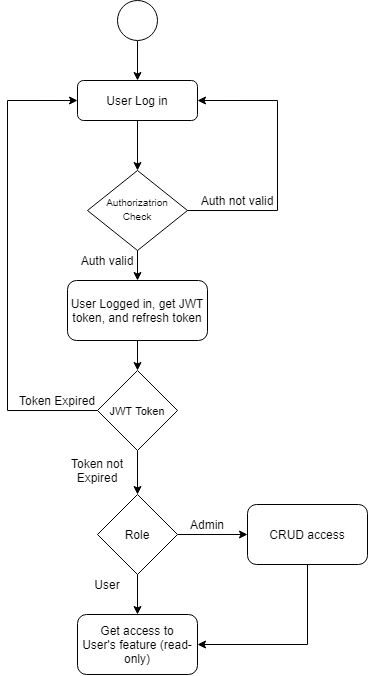

The diagram above was exported from draw.io. Its source (the exported page's mxGraphModel, read from the mxfile embedded in the PNG):
<mxGraphModel dx="716" dy="399" grid="1" gridSize="10" guides="1" tooltips="1" connect="1" arrows="1" fold="1" page="1" pageScale="1" pageWidth="827" pageHeight="1169" math="0" shadow="0">
  <root>
    <mxCell id="WIyWlLk6GJQsqaUBKTNV-0" />
    <mxCell id="WIyWlLk6GJQsqaUBKTNV-1" parent="WIyWlLk6GJQsqaUBKTNV-0" />
    <mxCell id="yJQMr8tAd46NpIHkj_RG-40" style="edgeStyle=orthogonalEdgeStyle;rounded=0;orthogonalLoop=1;jettySize=auto;html=1;" edge="1" parent="WIyWlLk6GJQsqaUBKTNV-1" source="WIyWlLk6GJQsqaUBKTNV-3" target="WIyWlLk6GJQsqaUBKTNV-6">
      <mxGeometry relative="1" as="geometry" />
    </mxCell>
    <mxCell id="WIyWlLk6GJQsqaUBKTNV-3" value="User Log in" style="rounded=1;whiteSpace=wrap;html=1;fontSize=12;glass=0;strokeWidth=1;shadow=0;" parent="WIyWlLk6GJQsqaUBKTNV-1" vertex="1">
      <mxGeometry x="330" y="80" width="120" height="40" as="geometry" />
    </mxCell>
    <mxCell id="yJQMr8tAd46NpIHkj_RG-8" style="edgeStyle=orthogonalEdgeStyle;rounded=0;orthogonalLoop=1;jettySize=auto;html=1;" edge="1" parent="WIyWlLk6GJQsqaUBKTNV-1" source="WIyWlLk6GJQsqaUBKTNV-6" target="yJQMr8tAd46NpIHkj_RG-7">
      <mxGeometry relative="1" as="geometry" />
    </mxCell>
    <mxCell id="yJQMr8tAd46NpIHkj_RG-28" style="edgeStyle=orthogonalEdgeStyle;rounded=0;orthogonalLoop=1;jettySize=auto;html=1;entryX=1;entryY=0.5;entryDx=0;entryDy=0;" edge="1" parent="WIyWlLk6GJQsqaUBKTNV-1" source="WIyWlLk6GJQsqaUBKTNV-6" target="WIyWlLk6GJQsqaUBKTNV-3">
      <mxGeometry relative="1" as="geometry">
        <Array as="points">
          <mxPoint x="390" y="210" />
          <mxPoint x="530" y="210" />
          <mxPoint x="530" y="100" />
        </Array>
      </mxGeometry>
    </mxCell>
    <mxCell id="WIyWlLk6GJQsqaUBKTNV-6" value="&lt;span style=&quot;line-height: 100%&quot;&gt;&lt;font style=&quot;font-size: 10px&quot;&gt;Authorizatrion Check&lt;/font&gt;&lt;/span&gt;" style="rhombus;whiteSpace=wrap;html=1;shadow=0;fontFamily=Helvetica;fontSize=12;align=center;strokeWidth=1;spacing=6;spacingTop=-4;" parent="WIyWlLk6GJQsqaUBKTNV-1" vertex="1">
      <mxGeometry x="340" y="170" width="100" height="80" as="geometry" />
    </mxCell>
    <mxCell id="yJQMr8tAd46NpIHkj_RG-1" style="edgeStyle=orthogonalEdgeStyle;rounded=0;orthogonalLoop=1;jettySize=auto;html=1;entryX=0.5;entryY=0;entryDx=0;entryDy=0;" edge="1" parent="WIyWlLk6GJQsqaUBKTNV-1" source="yJQMr8tAd46NpIHkj_RG-0" target="WIyWlLk6GJQsqaUBKTNV-3">
      <mxGeometry relative="1" as="geometry" />
    </mxCell>
    <mxCell id="yJQMr8tAd46NpIHkj_RG-0" value="" style="ellipse;whiteSpace=wrap;html=1;aspect=fixed;" vertex="1" parent="WIyWlLk6GJQsqaUBKTNV-1">
      <mxGeometry x="370" width="40" height="40" as="geometry" />
    </mxCell>
    <mxCell id="yJQMr8tAd46NpIHkj_RG-33" style="edgeStyle=orthogonalEdgeStyle;rounded=0;orthogonalLoop=1;jettySize=auto;html=1;" edge="1" parent="WIyWlLk6GJQsqaUBKTNV-1" source="yJQMr8tAd46NpIHkj_RG-7" target="yJQMr8tAd46NpIHkj_RG-32">
      <mxGeometry relative="1" as="geometry" />
    </mxCell>
    <mxCell id="yJQMr8tAd46NpIHkj_RG-7" value="User Logged in, get JWT token, and refresh token" style="rounded=1;whiteSpace=wrap;html=1;fontSize=12;glass=0;strokeWidth=1;shadow=0;" vertex="1" parent="WIyWlLk6GJQsqaUBKTNV-1">
      <mxGeometry x="320" y="280" width="140" height="60" as="geometry" />
    </mxCell>
    <mxCell id="yJQMr8tAd46NpIHkj_RG-9" value="Auth valid" style="text;html=1;strokeColor=none;fillColor=none;align=center;verticalAlign=middle;whiteSpace=wrap;rounded=0;" vertex="1" parent="WIyWlLk6GJQsqaUBKTNV-1">
      <mxGeometry x="330" y="250" width="60" height="20" as="geometry" />
    </mxCell>
    <mxCell id="yJQMr8tAd46NpIHkj_RG-18" style="edgeStyle=orthogonalEdgeStyle;rounded=0;orthogonalLoop=1;jettySize=auto;html=1;entryX=0;entryY=0.5;entryDx=0;entryDy=0;" edge="1" parent="WIyWlLk6GJQsqaUBKTNV-1" source="yJQMr8tAd46NpIHkj_RG-12" target="yJQMr8tAd46NpIHkj_RG-20">
      <mxGeometry relative="1" as="geometry">
        <mxPoint x="500" y="534" as="targetPoint" />
      </mxGeometry>
    </mxCell>
    <mxCell id="yJQMr8tAd46NpIHkj_RG-23" style="edgeStyle=orthogonalEdgeStyle;rounded=0;orthogonalLoop=1;jettySize=auto;html=1;" edge="1" parent="WIyWlLk6GJQsqaUBKTNV-1" source="yJQMr8tAd46NpIHkj_RG-12" target="yJQMr8tAd46NpIHkj_RG-22">
      <mxGeometry relative="1" as="geometry" />
    </mxCell>
    <mxCell id="yJQMr8tAd46NpIHkj_RG-12" value="Role" style="rhombus;whiteSpace=wrap;html=1;" vertex="1" parent="WIyWlLk6GJQsqaUBKTNV-1">
      <mxGeometry x="350" y="494" width="80" height="80" as="geometry" />
    </mxCell>
    <mxCell id="yJQMr8tAd46NpIHkj_RG-19" value="Admin" style="text;html=1;strokeColor=none;fillColor=none;align=center;verticalAlign=middle;whiteSpace=wrap;rounded=0;" vertex="1" parent="WIyWlLk6GJQsqaUBKTNV-1">
      <mxGeometry x="440" y="514" width="40" height="20" as="geometry" />
    </mxCell>
    <mxCell id="yJQMr8tAd46NpIHkj_RG-26" style="edgeStyle=orthogonalEdgeStyle;rounded=0;orthogonalLoop=1;jettySize=auto;html=1;entryX=1;entryY=0.5;entryDx=0;entryDy=0;" edge="1" parent="WIyWlLk6GJQsqaUBKTNV-1" source="yJQMr8tAd46NpIHkj_RG-20" target="yJQMr8tAd46NpIHkj_RG-22">
      <mxGeometry relative="1" as="geometry">
        <Array as="points">
          <mxPoint x="560" y="644" />
        </Array>
      </mxGeometry>
    </mxCell>
    <mxCell id="yJQMr8tAd46NpIHkj_RG-20" value="CRUD access" style="rounded=1;whiteSpace=wrap;html=1;" vertex="1" parent="WIyWlLk6GJQsqaUBKTNV-1">
      <mxGeometry x="500" y="504" width="120" height="60" as="geometry" />
    </mxCell>
    <mxCell id="yJQMr8tAd46NpIHkj_RG-22" value="Get access to&lt;br&gt;User's feature (read-only)" style="rounded=1;whiteSpace=wrap;html=1;" vertex="1" parent="WIyWlLk6GJQsqaUBKTNV-1">
      <mxGeometry x="330" y="614" width="120" height="60" as="geometry" />
    </mxCell>
    <mxCell id="yJQMr8tAd46NpIHkj_RG-24" value="User" style="text;html=1;strokeColor=none;fillColor=none;align=center;verticalAlign=middle;whiteSpace=wrap;rounded=0;" vertex="1" parent="WIyWlLk6GJQsqaUBKTNV-1">
      <mxGeometry x="340" y="574" width="40" height="20" as="geometry" />
    </mxCell>
    <mxCell id="yJQMr8tAd46NpIHkj_RG-29" value="Auth not valid" style="text;html=1;strokeColor=none;fillColor=none;align=center;verticalAlign=middle;whiteSpace=wrap;rounded=0;" vertex="1" parent="WIyWlLk6GJQsqaUBKTNV-1">
      <mxGeometry x="450" y="190" width="80" height="20" as="geometry" />
    </mxCell>
    <mxCell id="yJQMr8tAd46NpIHkj_RG-36" style="edgeStyle=orthogonalEdgeStyle;rounded=0;orthogonalLoop=1;jettySize=auto;html=1;entryX=0;entryY=0.5;entryDx=0;entryDy=0;" edge="1" parent="WIyWlLk6GJQsqaUBKTNV-1" source="yJQMr8tAd46NpIHkj_RG-32" target="WIyWlLk6GJQsqaUBKTNV-3">
      <mxGeometry relative="1" as="geometry">
        <Array as="points">
          <mxPoint x="260" y="410" />
          <mxPoint x="260" y="100" />
        </Array>
      </mxGeometry>
    </mxCell>
    <mxCell id="yJQMr8tAd46NpIHkj_RG-38" style="edgeStyle=orthogonalEdgeStyle;rounded=0;orthogonalLoop=1;jettySize=auto;html=1;" edge="1" parent="WIyWlLk6GJQsqaUBKTNV-1" source="yJQMr8tAd46NpIHkj_RG-32" target="yJQMr8tAd46NpIHkj_RG-12">
      <mxGeometry relative="1" as="geometry" />
    </mxCell>
    <mxCell id="yJQMr8tAd46NpIHkj_RG-32" value="&lt;font style=&quot;font-size: 11px&quot;&gt;JWT Token&lt;/font&gt;" style="rhombus;whiteSpace=wrap;html=1;" vertex="1" parent="WIyWlLk6GJQsqaUBKTNV-1">
      <mxGeometry x="350" y="370" width="80" height="80" as="geometry" />
    </mxCell>
    <mxCell id="yJQMr8tAd46NpIHkj_RG-37" value="Token Expired" style="text;html=1;strokeColor=none;fillColor=none;align=center;verticalAlign=middle;whiteSpace=wrap;rounded=0;" vertex="1" parent="WIyWlLk6GJQsqaUBKTNV-1">
      <mxGeometry x="270" y="390" width="80" height="20" as="geometry" />
    </mxCell>
    <mxCell id="yJQMr8tAd46NpIHkj_RG-39" value="Token not&lt;br&gt;Expired" style="text;html=1;strokeColor=none;fillColor=none;align=center;verticalAlign=middle;whiteSpace=wrap;rounded=0;" vertex="1" parent="WIyWlLk6GJQsqaUBKTNV-1">
      <mxGeometry x="310" y="460" width="80" height="20" as="geometry" />
    </mxCell>
  </root>
</mxGraphModel>